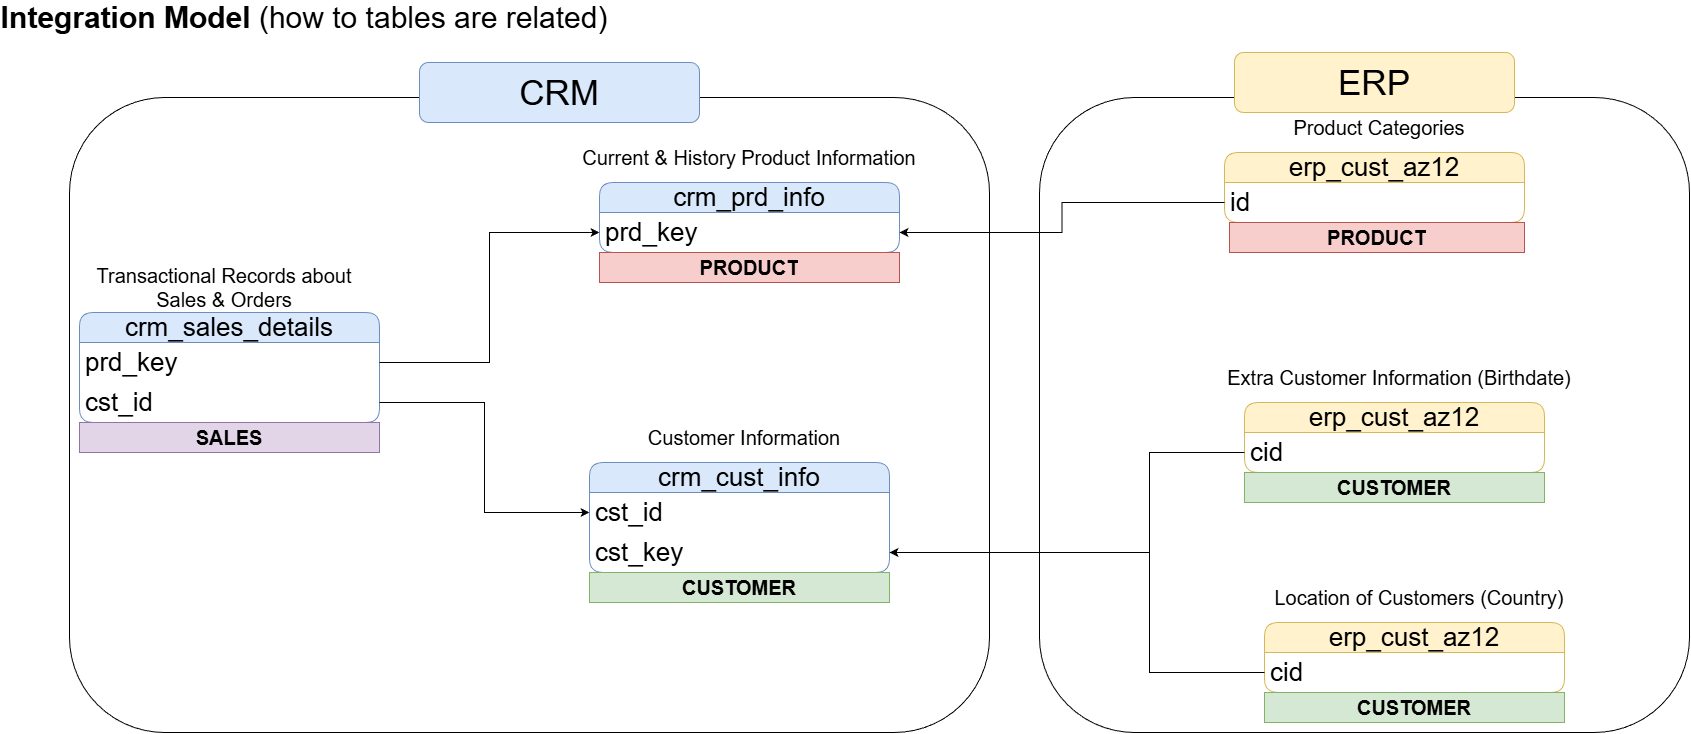

The diagram above was exported from draw.io. Its source (the exported page's mxGraphModel, read from the mxfile embedded in the PNG):
<mxGraphModel dx="1737" dy="1160" grid="1" gridSize="10" guides="1" tooltips="1" connect="1" arrows="1" fold="1" page="1" pageScale="1" pageWidth="850" pageHeight="1100" math="0" shadow="0">
  <root>
    <mxCell id="0" />
    <mxCell id="1" parent="0" />
    <mxCell id="MzDv1CxIdMjjP2alGJFD-1" parent="1" style="text;html=1;whiteSpace=wrap;strokeColor=none;fillColor=none;align=center;verticalAlign=middle;rounded=0;fontSize=30;" value="&lt;font&gt;&lt;b&gt;Integration Model &lt;/b&gt;&lt;font&gt;(how to tables are related)&lt;/font&gt;&lt;/font&gt;" vertex="1">
      <mxGeometry height="30" width="610" x="10" y="30" as="geometry" />
    </mxCell>
    <mxCell id="MzDv1CxIdMjjP2alGJFD-2" parent="1" style="swimlane;fontStyle=0;childLayout=stackLayout;horizontal=1;startSize=30;horizontalStack=0;resizeParent=1;resizeParentMax=0;resizeLast=0;collapsible=1;marginBottom=0;whiteSpace=wrap;html=1;rounded=1;fillColor=#dae8fc;strokeColor=#6c8ebf;fontSize=26;" value="crm_cust_info" vertex="1">
      <mxGeometry height="110" width="300" x="600" y="490" as="geometry" />
    </mxCell>
    <mxCell id="MzDv1CxIdMjjP2alGJFD-3" parent="MzDv1CxIdMjjP2alGJFD-2" style="text;strokeColor=none;fillColor=none;align=left;verticalAlign=middle;spacingLeft=4;spacingRight=4;overflow=hidden;points=[[0,0.5],[1,0.5]];portConstraint=eastwest;rotatable=0;whiteSpace=wrap;html=1;fontSize=26;" value="cst_id" vertex="1">
      <mxGeometry height="40" width="300" y="30" as="geometry" />
    </mxCell>
    <mxCell id="MzDv1CxIdMjjP2alGJFD-29" parent="MzDv1CxIdMjjP2alGJFD-2" style="text;strokeColor=none;fillColor=none;align=left;verticalAlign=middle;spacingLeft=4;spacingRight=4;overflow=hidden;points=[[0,0.5],[1,0.5]];portConstraint=eastwest;rotatable=0;whiteSpace=wrap;html=1;fontSize=26;" value="cst_key" vertex="1">
      <mxGeometry height="40" width="300" y="70" as="geometry" />
    </mxCell>
    <mxCell id="MzDv1CxIdMjjP2alGJFD-6" parent="1" style="text;html=1;whiteSpace=wrap;strokeColor=none;fillColor=none;align=center;verticalAlign=middle;rounded=0;" value="&lt;font style=&quot;font-size: 20px;&quot;&gt;Customer Information&lt;/font&gt;" vertex="1">
      <mxGeometry height="30" width="250" x="630" y="450" as="geometry" />
    </mxCell>
    <mxCell id="MzDv1CxIdMjjP2alGJFD-7" parent="1" style="swimlane;fontStyle=0;childLayout=stackLayout;horizontal=1;startSize=30;horizontalStack=0;resizeParent=1;resizeParentMax=0;resizeLast=0;collapsible=1;marginBottom=0;whiteSpace=wrap;html=1;rounded=1;fillColor=#dae8fc;strokeColor=#6c8ebf;fontSize=26;" value="crm_prd_info" vertex="1">
      <mxGeometry height="70" width="300" x="610" y="210" as="geometry" />
    </mxCell>
    <mxCell id="MzDv1CxIdMjjP2alGJFD-8" parent="MzDv1CxIdMjjP2alGJFD-7" style="text;strokeColor=none;fillColor=none;align=left;verticalAlign=middle;spacingLeft=4;spacingRight=4;overflow=hidden;points=[[0,0.5],[1,0.5]];portConstraint=eastwest;rotatable=0;whiteSpace=wrap;html=1;fontSize=26;" value="prd_key" vertex="1">
      <mxGeometry height="40" width="300" y="30" as="geometry" />
    </mxCell>
    <mxCell id="MzDv1CxIdMjjP2alGJFD-9" parent="1" style="text;html=1;whiteSpace=wrap;strokeColor=none;fillColor=none;align=center;verticalAlign=middle;rounded=0;" value="&lt;font style=&quot;font-size: 20px;&quot;&gt;Current &amp;amp; History Product Information&lt;/font&gt;" vertex="1">
      <mxGeometry height="30" width="360" x="580" y="170" as="geometry" />
    </mxCell>
    <mxCell id="MzDv1CxIdMjjP2alGJFD-17" parent="1" style="swimlane;fontStyle=0;childLayout=stackLayout;horizontal=1;startSize=30;horizontalStack=0;resizeParent=1;resizeParentMax=0;resizeLast=0;collapsible=1;marginBottom=0;whiteSpace=wrap;html=1;rounded=1;fillColor=#dae8fc;strokeColor=#6c8ebf;fontSize=26;" value="crm_sales_details" vertex="1">
      <mxGeometry height="110" width="300" x="90" y="340" as="geometry" />
    </mxCell>
    <mxCell id="MzDv1CxIdMjjP2alGJFD-18" parent="MzDv1CxIdMjjP2alGJFD-17" style="text;strokeColor=none;fillColor=none;align=left;verticalAlign=middle;spacingLeft=4;spacingRight=4;overflow=hidden;points=[[0,0.5],[1,0.5]];portConstraint=eastwest;rotatable=0;whiteSpace=wrap;html=1;fontSize=26;" value="prd_key" vertex="1">
      <mxGeometry height="40" width="300" y="30" as="geometry" />
    </mxCell>
    <mxCell id="MzDv1CxIdMjjP2alGJFD-22" parent="MzDv1CxIdMjjP2alGJFD-17" style="text;strokeColor=none;fillColor=none;align=left;verticalAlign=middle;spacingLeft=4;spacingRight=4;overflow=hidden;points=[[0,0.5],[1,0.5]];portConstraint=eastwest;rotatable=0;whiteSpace=wrap;html=1;fontSize=26;" value="cst_id" vertex="1">
      <mxGeometry height="40" width="300" y="70" as="geometry" />
    </mxCell>
    <mxCell id="MzDv1CxIdMjjP2alGJFD-19" parent="1" style="text;html=1;whiteSpace=wrap;strokeColor=none;fillColor=none;align=center;verticalAlign=middle;rounded=0;" value="&lt;font style=&quot;font-size: 20px;&quot;&gt;Transactional Records about Sales &amp;amp; Orders&lt;/font&gt;" vertex="1">
      <mxGeometry height="30" width="310" x="80" y="300" as="geometry" />
    </mxCell>
    <mxCell id="MzDv1CxIdMjjP2alGJFD-24" edge="1" parent="1" source="MzDv1CxIdMjjP2alGJFD-18" style="edgeStyle=orthogonalEdgeStyle;rounded=0;orthogonalLoop=1;jettySize=auto;html=1;entryX=0;entryY=0.5;entryDx=0;entryDy=0;" target="MzDv1CxIdMjjP2alGJFD-8">
      <mxGeometry relative="1" as="geometry" />
    </mxCell>
    <mxCell id="MzDv1CxIdMjjP2alGJFD-25" edge="1" parent="1" source="MzDv1CxIdMjjP2alGJFD-22" style="edgeStyle=orthogonalEdgeStyle;rounded=0;orthogonalLoop=1;jettySize=auto;html=1;entryX=0;entryY=0.5;entryDx=0;entryDy=0;" target="MzDv1CxIdMjjP2alGJFD-3">
      <mxGeometry relative="1" as="geometry" />
    </mxCell>
    <mxCell id="MzDv1CxIdMjjP2alGJFD-26" parent="1" style="swimlane;fontStyle=0;childLayout=stackLayout;horizontal=1;startSize=30;horizontalStack=0;resizeParent=1;resizeParentMax=0;resizeLast=0;collapsible=1;marginBottom=0;whiteSpace=wrap;html=1;rounded=1;fillColor=#fff2cc;strokeColor=#d6b656;fontSize=26;" value="erp_cust_az12" vertex="1">
      <mxGeometry height="70" width="300" x="1255" y="430" as="geometry" />
    </mxCell>
    <mxCell id="MzDv1CxIdMjjP2alGJFD-27" parent="MzDv1CxIdMjjP2alGJFD-26" style="text;strokeColor=none;fillColor=none;align=left;verticalAlign=middle;spacingLeft=4;spacingRight=4;overflow=hidden;points=[[0,0.5],[1,0.5]];portConstraint=eastwest;rotatable=0;whiteSpace=wrap;html=1;fontSize=26;" value="cid" vertex="1">
      <mxGeometry height="40" width="300" y="30" as="geometry" />
    </mxCell>
    <mxCell id="MzDv1CxIdMjjP2alGJFD-28" parent="1" style="text;html=1;whiteSpace=wrap;strokeColor=none;fillColor=none;align=center;verticalAlign=middle;rounded=0;" value="&lt;font style=&quot;font-size: 20px;&quot;&gt;Extra Customer Information (Birthdate)&lt;/font&gt;" vertex="1">
      <mxGeometry height="30" width="350" x="1235" y="390" as="geometry" />
    </mxCell>
    <mxCell id="MzDv1CxIdMjjP2alGJFD-34" parent="1" style="swimlane;fontStyle=0;childLayout=stackLayout;horizontal=1;startSize=30;horizontalStack=0;resizeParent=1;resizeParentMax=0;resizeLast=0;collapsible=1;marginBottom=0;whiteSpace=wrap;html=1;rounded=1;fillColor=#fff2cc;strokeColor=#d6b656;fontSize=26;" value="erp_cust_az12" vertex="1">
      <mxGeometry height="70" width="300" x="1275" y="650" as="geometry" />
    </mxCell>
    <mxCell id="MzDv1CxIdMjjP2alGJFD-35" parent="MzDv1CxIdMjjP2alGJFD-34" style="text;strokeColor=none;fillColor=none;align=left;verticalAlign=middle;spacingLeft=4;spacingRight=4;overflow=hidden;points=[[0,0.5],[1,0.5]];portConstraint=eastwest;rotatable=0;whiteSpace=wrap;html=1;fontSize=26;" value="cid" vertex="1">
      <mxGeometry height="40" width="300" y="30" as="geometry" />
    </mxCell>
    <mxCell id="MzDv1CxIdMjjP2alGJFD-36" parent="1" style="text;html=1;whiteSpace=wrap;strokeColor=none;fillColor=none;align=center;verticalAlign=middle;rounded=0;" value="&lt;font style=&quot;font-size: 20px;&quot;&gt;Location of Customers (Country)&lt;/font&gt;" vertex="1">
      <mxGeometry height="30" width="350" x="1255" y="610" as="geometry" />
    </mxCell>
    <mxCell id="MzDv1CxIdMjjP2alGJFD-37" edge="1" parent="1" source="MzDv1CxIdMjjP2alGJFD-27" style="edgeStyle=orthogonalEdgeStyle;rounded=0;orthogonalLoop=1;jettySize=auto;html=1;entryX=1;entryY=0.5;entryDx=0;entryDy=0;" target="MzDv1CxIdMjjP2alGJFD-29">
      <mxGeometry relative="1" as="geometry">
        <Array as="points">
          <mxPoint x="1160" y="480" />
          <mxPoint x="1160" y="580" />
        </Array>
      </mxGeometry>
    </mxCell>
    <mxCell id="MzDv1CxIdMjjP2alGJFD-39" edge="1" parent="1" source="MzDv1CxIdMjjP2alGJFD-35" style="edgeStyle=orthogonalEdgeStyle;rounded=0;orthogonalLoop=1;jettySize=auto;html=1;entryX=1;entryY=0.5;entryDx=0;entryDy=0;exitX=0;exitY=0.5;exitDx=0;exitDy=0;" target="MzDv1CxIdMjjP2alGJFD-29">
      <mxGeometry relative="1" as="geometry">
        <Array as="points">
          <mxPoint x="1160" y="700" />
          <mxPoint x="1160" y="580" />
        </Array>
        <mxPoint x="910" y="580" as="targetPoint" />
      </mxGeometry>
    </mxCell>
    <mxCell id="MzDv1CxIdMjjP2alGJFD-40" parent="1" style="swimlane;fontStyle=0;childLayout=stackLayout;horizontal=1;startSize=30;horizontalStack=0;resizeParent=1;resizeParentMax=0;resizeLast=0;collapsible=1;marginBottom=0;whiteSpace=wrap;html=1;rounded=1;fillColor=#fff2cc;strokeColor=#d6b656;fontSize=26;" value="erp_cust_az12" vertex="1">
      <mxGeometry height="70" width="300" x="1235" y="180" as="geometry" />
    </mxCell>
    <mxCell id="MzDv1CxIdMjjP2alGJFD-41" parent="MzDv1CxIdMjjP2alGJFD-40" style="text;strokeColor=none;fillColor=none;align=left;verticalAlign=middle;spacingLeft=4;spacingRight=4;overflow=hidden;points=[[0,0.5],[1,0.5]];portConstraint=eastwest;rotatable=0;whiteSpace=wrap;html=1;fontSize=26;" value="id" vertex="1">
      <mxGeometry height="40" width="300" y="30" as="geometry" />
    </mxCell>
    <mxCell id="MzDv1CxIdMjjP2alGJFD-42" parent="1" style="text;html=1;whiteSpace=wrap;strokeColor=none;fillColor=none;align=center;verticalAlign=middle;rounded=0;" value="&lt;font style=&quot;font-size: 20px;&quot;&gt;Product Categories&lt;/font&gt;" vertex="1">
      <mxGeometry height="30" width="350" x="1215" y="140" as="geometry" />
    </mxCell>
    <mxCell id="MzDv1CxIdMjjP2alGJFD-43" edge="1" parent="1" source="MzDv1CxIdMjjP2alGJFD-41" style="edgeStyle=orthogonalEdgeStyle;rounded=0;orthogonalLoop=1;jettySize=auto;html=1;entryX=1;entryY=0.5;entryDx=0;entryDy=0;" target="MzDv1CxIdMjjP2alGJFD-8">
      <mxGeometry relative="1" as="geometry" />
    </mxCell>
    <mxCell id="MzDv1CxIdMjjP2alGJFD-44" parent="1" style="rounded=1;whiteSpace=wrap;html=1;fillColor=none;" value="" vertex="1">
      <mxGeometry height="635" width="920" x="80" y="125" as="geometry" />
    </mxCell>
    <mxCell id="MzDv1CxIdMjjP2alGJFD-45" parent="1" style="rounded=1;whiteSpace=wrap;html=1;fillColor=#dae8fc;strokeColor=#6c8ebf;" value="&lt;font style=&quot;font-size: 35px;&quot;&gt;CRM&lt;/font&gt;" vertex="1">
      <mxGeometry height="60" width="280" x="430" y="90" as="geometry" />
    </mxCell>
    <mxCell id="MzDv1CxIdMjjP2alGJFD-46" parent="1" style="rounded=1;whiteSpace=wrap;html=1;fillColor=none;" value="" vertex="1">
      <mxGeometry height="635" width="650" x="1050" y="125" as="geometry" />
    </mxCell>
    <mxCell id="MzDv1CxIdMjjP2alGJFD-47" parent="1" style="rounded=1;whiteSpace=wrap;html=1;fillColor=#fff2cc;strokeColor=#d6b656;" value="&lt;font style=&quot;font-size: 35px;&quot;&gt;ERP&lt;/font&gt;" vertex="1">
      <mxGeometry height="60" width="280" x="1245" y="80" as="geometry" />
    </mxCell>
    <mxCell id="nIp015n44rn96v69ygai-3" parent="1" style="text;html=1;strokeColor=#b85450;fillColor=#f8cecc;align=center;verticalAlign=middle;whiteSpace=wrap;overflow=hidden;" value="&lt;font style=&quot;font-size: 20px;&quot;&gt;&lt;b&gt;PRODUCT&lt;/b&gt;&lt;/font&gt;" vertex="1">
      <mxGeometry height="30" width="295" x="1240" y="250" as="geometry" />
    </mxCell>
    <mxCell id="nIp015n44rn96v69ygai-4" parent="1" style="text;html=1;strokeColor=#b85450;fillColor=#f8cecc;align=center;verticalAlign=middle;whiteSpace=wrap;overflow=hidden;" value="&lt;font style=&quot;font-size: 20px;&quot;&gt;&lt;b&gt;PRODUCT&lt;/b&gt;&lt;/font&gt;" vertex="1">
      <mxGeometry height="30" width="300" x="610" y="280" as="geometry" />
    </mxCell>
    <mxCell id="nIp015n44rn96v69ygai-5" parent="1" style="text;html=1;strokeColor=#82b366;fillColor=#d5e8d4;align=center;verticalAlign=middle;whiteSpace=wrap;overflow=hidden;" value="&lt;font style=&quot;font-size: 20px;&quot;&gt;&lt;b&gt;CUSTOMER&lt;/b&gt;&lt;/font&gt;" vertex="1">
      <mxGeometry height="30" width="300" x="600" y="600" as="geometry" />
    </mxCell>
    <mxCell id="nIp015n44rn96v69ygai-6" parent="1" style="text;html=1;strokeColor=#82b366;fillColor=#d5e8d4;align=center;verticalAlign=middle;whiteSpace=wrap;overflow=hidden;" value="&lt;font style=&quot;font-size: 20px;&quot;&gt;&lt;b&gt;CUSTOMER&lt;/b&gt;&lt;/font&gt;" vertex="1">
      <mxGeometry height="30" width="300" x="1255" y="500" as="geometry" />
    </mxCell>
    <mxCell id="nIp015n44rn96v69ygai-7" parent="1" style="text;html=1;strokeColor=#82b366;fillColor=#d5e8d4;align=center;verticalAlign=middle;whiteSpace=wrap;overflow=hidden;" value="&lt;font style=&quot;font-size: 20px;&quot;&gt;&lt;b&gt;CUSTOMER&lt;/b&gt;&lt;/font&gt;" vertex="1">
      <mxGeometry height="30" width="300" x="1275" y="720" as="geometry" />
    </mxCell>
    <mxCell id="nIp015n44rn96v69ygai-9" parent="1" style="text;html=1;strokeColor=#9673a6;fillColor=#e1d5e7;align=center;verticalAlign=middle;whiteSpace=wrap;overflow=hidden;" value="&lt;font style=&quot;font-size: 20px;&quot;&gt;&lt;b&gt;SALES&lt;/b&gt;&lt;/font&gt;" vertex="1">
      <mxGeometry height="30" width="300" x="90" y="450" as="geometry" />
    </mxCell>
  </root>
</mxGraphModel>